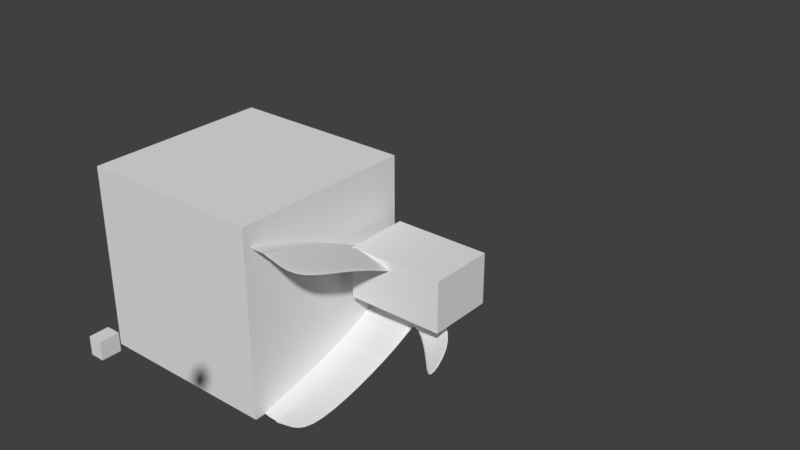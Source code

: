 # Source: spacer_mirrored_left_wide_0.18.blend  (saved by Blender 2.79.0; exported with 4.5.12 LTS)
import bpy
from mathutils import Matrix  # noqa: F401  (used for matrix-valued properties, if any)

bpy.ops.wm.read_factory_settings(use_empty=True)
scene = bpy.context.scene
scene.name = 'Scene'

# ---- collections
col_collection_1 = bpy.data.collections.new('Collection 1'); scene.collection.children.link(col_collection_1)

# ---- world
world_world = bpy.data.worlds.new('World'); scene.world = world_world
world_world.color = (0.05088, 0.05088, 0.05088)
world_world.use_sun_shadow = False
world_world.sun_shadow_jitter_overblur = 0.0
world_world.cycles.sampling_method = 'MANUAL'

# ---- meshes
me_cube = bpy.data.meshes.new('Cube')
me_cube.from_pydata([(-1.0, -1.0, -1.0), (-1.0, -1.0, 1.0), (-1.0, 1.0, -1.0), (-1.0, 1.0, 1.0), (1.0, -1.0, -1.0), (1.0, -1.0, 1.0), (1.0, 1.0, -1.0), (1.0, 1.0, 1.0)], [], [(0, 1, 3, 2), (2, 3, 7, 6), (6, 7, 5, 4), (4, 5, 1, 0), (2, 6, 4, 0), (7, 3, 1, 5)])
me_cube.use_remesh_preserve_volume = False
me_cube.use_remesh_preserve_attributes = False
me_cube.use_mirror_vertex_groups = False
me_cube.update()
me_cube_006 = bpy.data.meshes.new('Cube.006')
me_cube_006.from_pydata([(-1.27, -5.115, 0.9342), (-1.27, -3.342, 0.8259), (2.264, -9.066, 0.7372), (2.264, -4.205, 0.7372), (2.264, -39.53, 3.222), (-1.27, -41.33, 3.611), (-1.27, -39.36, 3.611), (2.264, -41.53, 3.222), (0.4157, -3.453, 0.9035), (0.4157, -5.079, 0.9338), (0.4157, -39.5, 3.633), (0.4157, -41.5, 3.633), (0.3526, -5.115, 0.9342), (0.3526, -3.561, 0.8744), (0.3526, -41.33, 3.611), (0.3526, -39.36, 3.611), (2.264, -9.258, 1.22), (0.4157, -7.133, 1.331), (0.4157, -9.133, 1.357), (-1.27, -9.085, 1.348), (-1.27, -7.119, 1.294), (2.264, -11.26, 1.22), (0.3526, -9.085, 1.348), (0.3526, -7.119, 1.294), (-1.27, -2.086, 0.0), (-1.27, -5.115, -0.9728), (-1.27, -1.261, 0.0), (-1.27, -4.145, -0.9542), (2.264, -3.737, 0.0), (2.264, -8.957, -0.9724), (2.264, -3.156, 0.0), (2.264, -4.096, -0.9724), (2.264, -38.82, -2.67), (-1.27, -40.62, -2.983), (-1.27, -38.65, -2.983), (2.264, -40.82, -2.67), (0.4157, -0.7816, -0.0002781), (0.4157, -3.991, -0.9724), (0.4157, -2.069, 0.0), (0.4157, -5.079, -0.9724), (0.4157, -38.79, -3.004), (0.4157, -40.79, -3.004), (0.3526, -0.9588, 0.0), (0.3526, -5.115, -0.9728), (0.3526, -4.149, -0.9599), (0.3526, -2.086, 0.0), (0.3526, -40.62, -2.983), (0.3526, -38.65, -2.983), (2.264, -9.258, -1.43), (0.4157, -6.989, -1.499), (0.4157, -9.133, -1.499), (-1.27, -9.085, -1.49), (-1.27, -7.906, -1.49), (2.264, -11.26, -1.43), (0.3526, -9.085, -1.49), (0.3526, -7.119, -1.49), (0.4157, -23.32, 2.711), (0.4157, -25.3, 2.711), (-1.27, -25.3, 2.696), (2.264, -25.3, 2.438), (0.3526, -25.3, 2.696), (0.3526, -23.32, 2.696), (2.264, -23.32, 2.438), (-1.27, -23.32, 2.696), (0.4157, -22.96, -2.441), (0.4157, -24.95, -2.441), (-1.27, -24.95, -2.426), (2.264, -24.95, -2.243), (0.3526, -24.95, -2.426), (0.3526, -22.96, -2.426), (2.264, -22.96, -2.243), (-1.27, -22.96, -2.426), (3.657, -11.23, 0.911), (3.657, -9.954, 0.911), (3.746, -6.137, 0.05319), (3.746, -5.607, 0.05319), (4.282, -18.19, 1.215), (4.282, -16.91, 1.215), (4.701, -12.67, 0.3568), (4.701, -11.89, 0.3568), (3.773, -6.433, -0.4714), (3.773, -13.59, -1.444), (3.773, -5.903, -0.4714), (3.773, -12.52, -1.444), (5.019, -12.74, -0.646), (5.019, -21.23, -1.618), (5.019, -11.97, -0.646), (5.019, -20.16, -1.618), (0.894, -3.51, 0.8829), (0.894, -2.08, 0.0), (0.894, -39.5, 3.527), (1.245, -1.432, -0.004222), (0.894, -5.51, 0.8829), (0.894, -41.5, 3.527), (0.894, -7.165, 1.321), (0.894, -9.165, 1.321), (0.894, -3.482, -0.9724), (0.894, -38.79, -2.918), (0.894, -5.482, -0.9724), (0.894, -40.79, -2.918), (0.894, -7.165, -1.481), (0.894, -9.165, -1.481), (0.894, -23.32, 2.64), (0.894, -25.3, 2.64), (0.894, -22.96, -2.39), (0.894, -24.95, -2.39)], [], [(24, 0, 1, 26), (91, 88, 3, 30), (45, 12, 0, 24), (63, 58, 5, 6), (103, 59, 7, 93), (61, 63, 6, 15), (59, 62, 4, 7), (15, 6, 5, 14), (90, 10, 11, 93), (102, 56, 10, 90), (60, 57, 11, 14), (89, 92, 9, 38), (42, 13, 8, 36), (26, 1, 13, 42), (58, 60, 14, 5), (10, 15, 14, 11), (56, 61, 15, 10), (38, 9, 12, 45), (8, 13, 23, 17), (0, 12, 22, 19), (12, 9, 18, 22), (88, 8, 17, 94), (2, 3, 16, 21), (13, 1, 20, 23), (92, 2, 21, 95), (1, 0, 19, 20), (24, 26, 27, 25), (91, 30, 31, 96), (45, 24, 25, 43), (71, 34, 33, 66), (105, 99, 35, 67), (69, 47, 34, 71), (67, 35, 32, 70), (47, 46, 33, 34), (97, 99, 41, 40), (104, 97, 40, 64), (68, 46, 41, 65), (89, 38, 39, 98), (42, 36, 37, 44), (26, 42, 44, 27), (66, 33, 46, 68), (40, 41, 46, 47), (64, 40, 47, 69), (38, 45, 43, 39), (37, 49, 55, 44), (25, 51, 54, 43), (43, 54, 50, 39), (96, 100, 49, 37), (29, 53, 48, 31), (44, 55, 52, 27), (98, 101, 53, 29), (27, 52, 51, 25), (17, 23, 61, 56), (19, 22, 60, 58), (22, 18, 57, 60), (94, 17, 56, 102), (21, 16, 62, 59), (23, 20, 63, 61), (95, 21, 59, 103), (20, 19, 58, 63), (49, 64, 69, 55), (51, 66, 68, 54), (54, 68, 65, 50), (100, 104, 64, 49), (53, 67, 70, 48), (55, 69, 71, 52), (101, 105, 67, 53), (52, 71, 66, 51), (2, 28, 74, 72), (28, 30, 75, 74), (3, 2, 72, 73), (30, 3, 73, 75), (75, 73, 77, 79), (72, 74, 78, 76), (74, 75, 79, 78), (73, 72, 76, 77), (79, 77, 76, 78), (28, 29, 81, 80), (30, 28, 80, 82), (31, 30, 82, 83), (29, 31, 83, 81), (81, 83, 87, 85), (82, 80, 84, 86), (80, 81, 85, 84), (83, 82, 86, 87), (84, 85, 87, 86), (50, 65, 105, 101), (48, 70, 104, 100), (18, 95, 103, 57), (16, 94, 102, 62), (39, 50, 101, 98), (31, 48, 100, 96), (28, 89, 98, 29), (70, 32, 97, 104), (32, 35, 99, 97), (65, 41, 99, 105), (36, 91, 96, 37), (9, 92, 95, 18), (3, 88, 94, 16), (28, 2, 92, 89), (62, 102, 90, 4), (4, 90, 93, 7), (57, 103, 93, 11), (36, 8, 88, 91)])
_k = {(10, 56): 1.0, (8, 36): 1.0, (10, 11): 1.0, (13, 42): 1.0, (14, 15): 1.0, (15, 61): 1.0, (8, 17): 1.0, (13, 23): 1.0, (40, 64): 1.0, (36, 37): 1.0, (40, 41): 1.0, (42, 44): 1.0, (46, 47): 1.0, (47, 69): 1.0, (37, 49): 1.0, (44, 55): 1.0, (17, 56): 1.0, (23, 61): 1.0, (49, 64): 1.0, (55, 69): 1.0}
me_cube_006.attributes.new('crease_edge', 'FLOAT', 'EDGE').data.foreach_set('value', [_k.get((min(e.vertices), max(e.vertices)), 0.0) for e in me_cube_006.edges])
me_cube_006.use_remesh_preserve_volume = False
me_cube_006.use_remesh_preserve_attributes = False
me_cube_006.use_mirror_vertex_groups = False
me_cube_006.update()
me_cube_003 = bpy.data.meshes.new('Cube.003')
me_cube_003.from_pydata([(0.0, -2.0, 0.0), (0.0, -2.0, 2.0), (0.0, 0.0, 0.0), (0.0, 0.0, 2.0), (2.264, -2.0, 0.0), (2.264, -2.0, 2.0), (2.264, 0.0, 0.0), (2.264, 0.0, 2.0)], [], [(0, 1, 3, 2), (2, 3, 7, 6), (6, 7, 5, 4), (4, 5, 1, 0), (2, 6, 4, 0), (7, 3, 1, 5)])
me_cube_003.use_remesh_preserve_volume = False
me_cube_003.use_remesh_preserve_attributes = False
me_cube_003.use_mirror_vertex_groups = False
me_cube_003.update()
me_cube_002 = bpy.data.meshes.new('Cube.002')
me_cube_002.from_pydata([(-2.264, 9.537e-07, -1.0), (-2.264, 9.537e-07, 1.0), (-2.264, 2.0, -1.0), (-2.264, 2.0, 1.0), (0.0, 9.537e-07, -1.0), (0.0, 9.537e-07, 1.0), (0.0, 2.0, -1.0), (0.0, 2.0, 1.0)], [], [(0, 1, 3, 2), (2, 3, 7, 6), (6, 7, 5, 4), (4, 5, 1, 0), (2, 6, 4, 0), (7, 3, 1, 5)])
me_cube_002.use_remesh_preserve_volume = False
me_cube_002.use_remesh_preserve_attributes = False
me_cube_002.use_mirror_vertex_groups = False
me_cube_002.update()

# ---- objects
ob_cube = bpy.data.objects.new('Cube', me_cube)
ob_cube_000 = bpy.data.objects.new('Cube.000', me_cube_006)
ob_cube_002 = bpy.data.objects.new('Cube.002', me_cube_003)
ob_cube_001 = bpy.data.objects.new('Cube.001', me_cube_002)

# ---- transforms, parenting, visibility, modifiers, constraints
ob_cube.location = (-1.124, -0.9346, 0.1921)
ob_cube.hide_viewport = True
ob_cube.lineart.crease_threshold = 0.0
ob_cube_000.location = (-0.04682, 0.01739, 0.0)
ob_cube_000.scale = (0.2287, 0.04738, 0.2716)
ob_cube_000.lineart.crease_threshold = 0.0
_m = ob_cube_000.modifiers.new('Subsurf', 'SUBSURF')
_m.uv_smooth = 'PRESERVE_CORNERS'
_m.quality = 2
_m.levels = 3
_m.show_only_control_edges = False
_m = ob_cube_000.modifiers.new('Boolean', 'BOOLEAN')
_m.object = ob_cube
_m.solver = 'FAST'
ob_cube_002.location = (0.0, 0.0, 0.0)
ob_cube_002.scale = (0.454, 0.3512, 0.2716)
ob_cube_002.hide_viewport = True
ob_cube_002.lineart.crease_threshold = 0.0
ob_cube_001.location = (0.7296, -3.99, 1.361)
ob_cube_001.scale = (0.04995, 0.07629, 0.07231)
ob_cube_001.hide_viewport = True
ob_cube_001.lineart.crease_threshold = 0.0

# ---- collection membership
col_collection_1.objects.link(ob_cube)
col_collection_1.objects.link(ob_cube_000)
col_collection_1.objects.link(ob_cube_002)
col_collection_1.objects.link(ob_cube_001)

# ---- scene / render settings (as saved in the file)
scene.frame_start = 1; scene.frame_end = 250; scene.frame_set(12)
scene.render.engine = 'BLENDER_EEVEE_NEXT'
scene.render.resolution_percentage = 50
scene.render.dither_intensity = 0.0
scene.cycles.use_denoising = False
scene.cycles.samples = 128
scene.cycles.sampling_pattern = 'TABULATED_SOBOL'
scene.cycles.use_adaptive_sampling = False
scene.cycles.use_light_tree = False
scene.cycles.blur_glossy = 0.0
scene.cycles.sample_clamp_indirect = 0.0
scene.view_settings.view_transform = 'Standard'
bpy.context.view_layer.update()

# ---- added for rendering (the .blend has no active camera and no usable light): camera, sun
cam_auto = bpy.data.cameras.new('AutoCamera')
cam_auto.lens = 50.0
cam_auto.sensor_width = 36.0
cam_auto.clip_end = 1000.0
ob_auto_camera = bpy.data.objects.new('AutoCamera', cam_auto)
scene.collection.objects.link(ob_auto_camera)
ob_auto_camera.location = (6.24118, -7.48942, 5.49295)
ob_auto_camera.rotation_euler = (1.09748, -7.21219e-08, 0.694738)
scene.camera = ob_auto_camera
light_auto_sun = bpy.data.lights.new('AutoSun', 'SUN')
light_auto_sun.energy = 3.0
light_auto_sun.angle = 0.0523599
ob_auto_sun = bpy.data.objects.new('AutoSun', light_auto_sun)
scene.collection.objects.link(ob_auto_sun)
ob_auto_sun.rotation_euler = (0.872665, 0.174533, 0.523599)
bpy.context.view_layer.update()
